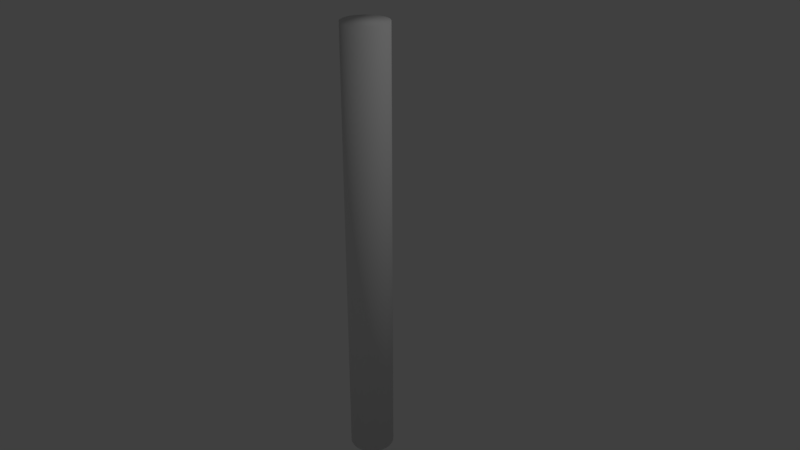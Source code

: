 # Source: upwards_wire.blend  (saved by Blender 2.79.0; exported with 4.5.12 LTS)
import bpy
from mathutils import Matrix  # noqa: F401  (used for matrix-valued properties, if any)

bpy.ops.wm.read_factory_settings(use_empty=True)
scene = bpy.context.scene
scene.name = 'Scene'

# ---- collections
col_collection_1 = bpy.data.collections.new('Collection 1'); scene.collection.children.link(col_collection_1)

# ---- world
world_world = bpy.data.worlds.new('World'); scene.world = world_world
world_world.color = (0.05088, 0.05088, 0.05088)
world_world.use_sun_shadow = False
world_world.sun_shadow_jitter_overblur = 0.0
world_world.cycles.sampling_method = 'MANUAL'

# ---- cameras
cam_camera = bpy.data.cameras.new('Camera')
cam_camera.clip_end = 100.0
cam_camera.lens = 35.0
cam_camera.sensor_width = 32.0
cam_camera.sensor_height = 18.0
cam_camera.ortho_scale = 7.314
cam_camera.dof.focus_distance = 0.0
cam_camera.dof.aperture_fstop = 128.0

# ---- lights
light_lamp = bpy.data.lights.new('Lamp', 'POINT')
light_lamp.transmission_factor = 0.0
light_lamp.cutoff_distance = 30.0
light_lamp.energy = 100.0
light_lamp.shadow_buffer_clip_start = 1.001
light_lamp.shadow_soft_size = 0.1
light_lamp.shadow_maximum_resolution = 0.006
light_lamp.use_absolute_resolution = True

# ---- meshes
me_cylinder = bpy.data.meshes.new('Cylinder')
me_cylinder.from_pydata([(0.0, 0.3, -3.0), (0.0, 0.3, 3.0), (0.05853, 0.2942, -3.0), (0.05853, 0.2942, 3.0), (0.1148, 0.2772, -3.0), (0.1148, 0.2772, 3.0), (0.1667, 0.2494, -3.0), (0.1667, 0.2494, 3.0), (0.2121, 0.2121, -3.0), (0.2121, 0.2121, 3.0), (0.2494, 0.1667, -3.0), (0.2494, 0.1667, 3.0), (0.2772, 0.1148, -3.0), (0.2772, 0.1148, 3.0), (0.2942, 0.05853, -3.0), (0.2942, 0.05853, 3.0), (0.3, 2.265e-08, -3.0), (0.3, 2.265e-08, 3.0), (0.2942, -0.05853, -3.0), (0.2942, -0.05853, 3.0), (0.2772, -0.1148, -3.0), (0.2772, -0.1148, 3.0), (0.2494, -0.1667, -3.0), (0.2494, -0.1667, 3.0), (0.2121, -0.2121, -3.0), (0.2121, -0.2121, 3.0), (0.1667, -0.2494, -3.0), (0.1667, -0.2494, 3.0), (0.1148, -0.2772, -3.0), (0.1148, -0.2772, 3.0), (0.05853, -0.2942, -3.0), (0.05853, -0.2942, 3.0), (-9.775e-08, -0.3, -3.0), (-9.775e-08, -0.3, 3.0), (-0.05853, -0.2942, -3.0), (-0.05853, -0.2942, 3.0), (-0.1148, -0.2772, -3.0), (-0.1148, -0.2772, 3.0), (-0.1667, -0.2494, -3.0), (-0.1667, -0.2494, 3.0), (-0.2121, -0.2121, -3.0), (-0.2121, -0.2121, 3.0), (-0.2494, -0.1667, -3.0), (-0.2494, -0.1667, 3.0), (-0.2772, -0.1148, -3.0), (-0.2772, -0.1148, 3.0), (-0.2942, -0.05853, -3.0), (-0.2942, -0.05853, 3.0), (-0.3, 2.897e-07, -3.0), (-0.3, 2.897e-07, 3.0), (-0.2942, 0.05853, -3.0), (-0.2942, 0.05853, 3.0), (-0.2772, 0.1148, -3.0), (-0.2772, 0.1148, 3.0), (-0.2494, 0.1667, -3.0), (-0.2494, 0.1667, 3.0), (-0.2121, 0.2121, -3.0), (-0.2121, 0.2121, 3.0), (-0.1667, 0.2494, -3.0), (-0.1667, 0.2494, 3.0), (-0.1148, 0.2772, -3.0), (-0.1148, 0.2772, 3.0), (-0.05853, 0.2942, -3.0), (-0.05853, 0.2942, 3.0)], [], [(0, 1, 3, 2), (2, 3, 5, 4), (4, 5, 7, 6), (6, 7, 9, 8), (8, 9, 11, 10), (10, 11, 13, 12), (12, 13, 15, 14), (14, 15, 17, 16), (16, 17, 19, 18), (18, 19, 21, 20), (20, 21, 23, 22), (22, 23, 25, 24), (24, 25, 27, 26), (26, 27, 29, 28), (28, 29, 31, 30), (30, 31, 33, 32), (32, 33, 35, 34), (34, 35, 37, 36), (36, 37, 39, 38), (38, 39, 41, 40), (40, 41, 43, 42), (42, 43, 45, 44), (44, 45, 47, 46), (46, 47, 49, 48), (48, 49, 51, 50), (50, 51, 53, 52), (52, 53, 55, 54), (54, 55, 57, 56), (56, 57, 59, 58), (58, 59, 61, 60), (3, 1, 63, 61, 59, 57, 55, 53, 51, 49, 47, 45, 43, 41, 39, 37, 35, 33, 31, 29, 27, 25, 23, 21, 19, 17, 15, 13, 11, 9, 7, 5), (60, 61, 63, 62), (62, 63, 1, 0), (0, 2, 4, 6, 8, 10, 12, 14, 16, 18, 20, 22, 24, 26, 28, 30, 32, 34, 36, 38, 40, 42, 44, 46, 48, 50, 52, 54, 56, 58, 60, 62)])
me_cylinder.polygons.foreach_set('use_smooth', [True] * 34)
me_cylinder.use_remesh_preserve_volume = False
me_cylinder.use_remesh_preserve_attributes = False
me_cylinder.use_mirror_vertex_groups = False
me_cylinder.update()

# ---- objects
ob_cylinder = bpy.data.objects.new('Cylinder', me_cylinder)
ob_lamp = bpy.data.objects.new('Lamp', light_lamp)
ob_camera = bpy.data.objects.new('Camera', cam_camera)

# ---- transforms, parenting, visibility, modifiers, constraints
ob_cylinder.location = (0.0, 0.0, 0.0)
ob_cylinder.lineart.crease_threshold = 0.0
ob_lamp.location = (4.076, 1.005, 5.904)
ob_lamp.rotation_euler = (0.6503, 0.05522, 1.866)
ob_lamp.lock_rotations_4d = False
ob_lamp.empty_display_type = 'ARROWS'
ob_lamp.color = (0.0, 0.0, 0.0, 0.0)
ob_lamp.lineart.crease_threshold = 0.0
ob_camera.location = (7.481, -6.508, 5.344)
ob_camera.rotation_euler = (1.109, 0.0, 0.8149)
ob_camera.lock_rotations_4d = False
ob_camera.empty_display_type = 'ARROWS'
ob_camera.color = (0.0, 0.0, 0.0, 0.0)
ob_camera.display_type = 'WIRE'
ob_camera.lineart.crease_threshold = 0.0

# ---- collection membership
col_collection_1.objects.link(ob_cylinder)
col_collection_1.objects.link(ob_lamp)
col_collection_1.objects.link(ob_camera)

# ---- scene / render settings (as saved in the file)
scene.camera = ob_camera
scene.frame_start = 1; scene.frame_end = 250; scene.frame_set(1)
scene.render.engine = 'BLENDER_EEVEE_NEXT'
scene.render.resolution_percentage = 50
scene.render.dither_intensity = 0.0
scene.cycles.use_denoising = False
scene.cycles.samples = 128
scene.cycles.sampling_pattern = 'TABULATED_SOBOL'
scene.cycles.use_adaptive_sampling = False
scene.cycles.use_light_tree = False
scene.cycles.blur_glossy = 0.0
scene.cycles.sample_clamp_indirect = 0.0
scene.view_settings.view_transform = 'Standard'
bpy.context.view_layer.update()
